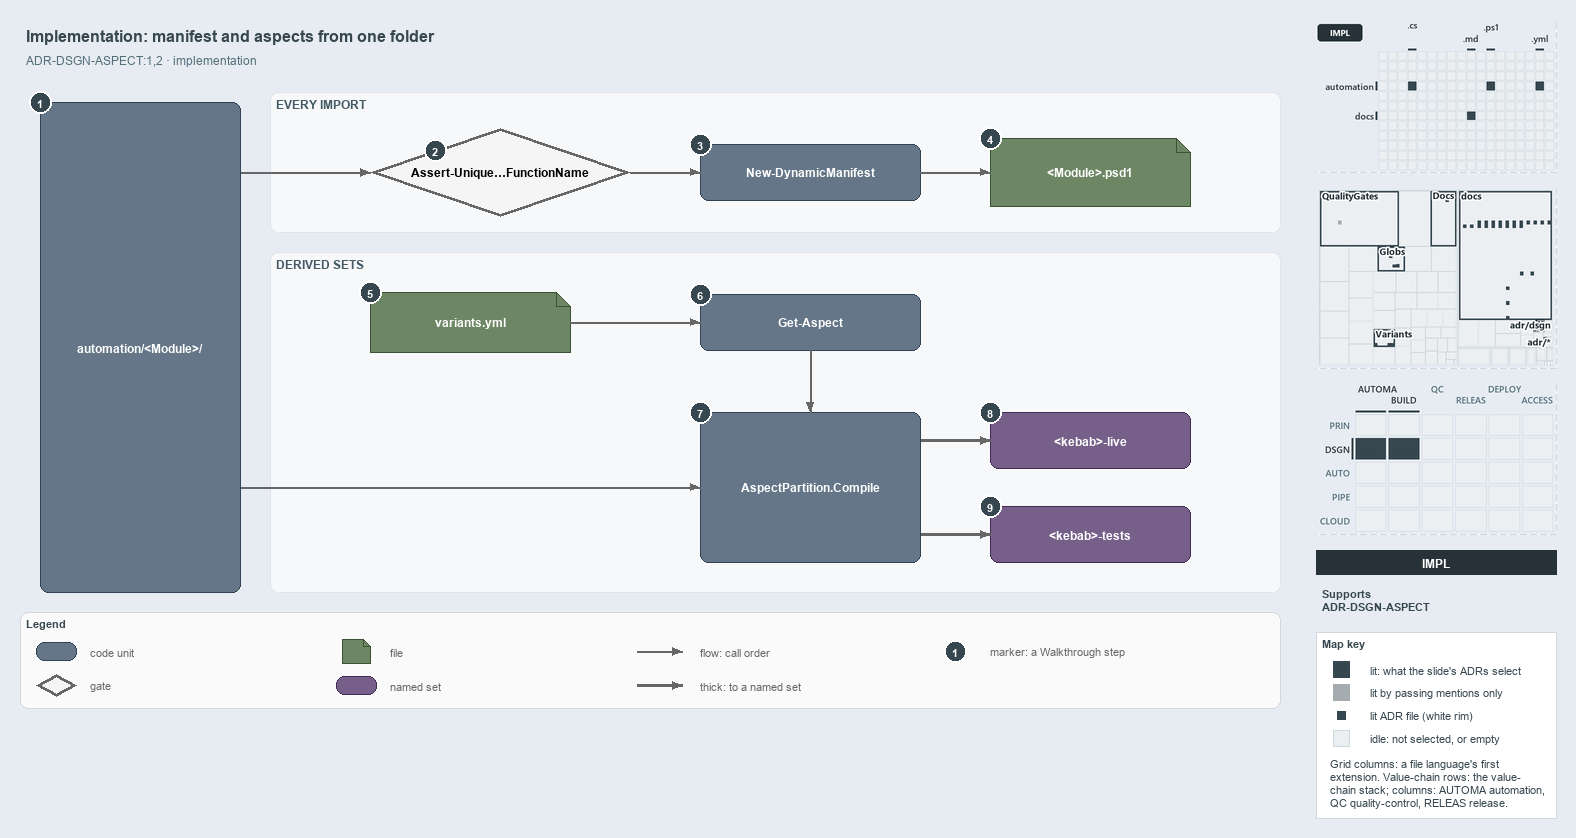

The diagram above was exported from draw.io. Its source (the exported page's mxGraphModel, read from the mxfile embedded in the PNG):
<mxGraphModel dx="1024" dy="768" grid="0" gridSize="10" guides="1" tooltips="1" connect="1" arrows="1" fold="1" page="1" pageScale="1" pageWidth="1572" pageHeight="722" background="#E6ECF2" math="0" shadow="0">
  <root>
    <mxCell id="0" />
    <mxCell id="1" parent="0" />
    <mxCell id="title" value="Implementation: manifest and aspects from one folder" style="text;html=1;align=left;verticalAlign=middle;fontSize=16;fontStyle=1;fontColor=#37474F;" vertex="1" parent="1">
      <mxGeometry x="20" y="14" width="1260" height="30" as="geometry" />
    </mxCell>
    <mxCell id="subtitle" value="ADR-DSGN-ASPECT:1,2 &amp;#183; implementation" style="text;html=1;align=left;verticalAlign=middle;fontSize=12;fontColor=#546E7A;" vertex="1" parent="1">
      <mxGeometry x="20" y="44" width="1240" height="20" as="geometry" />
    </mxCell>
    <mxCell id="band-import" value="EVERY IMPORT" style="rounded=1;html=1;arcSize=3;fillColor=#F6F8FA;strokeColor=#E1E4E8;verticalAlign=top;align=left;spacingLeft=8;fontStyle=1;fontSize=12;fontColor=#455A64;" vertex="1" parent="1">
      <mxGeometry x="270" y="86" width="1010" height="140" as="geometry" />
    </mxCell>
    <mxCell id="band-sets" value="DERIVED SETS" style="rounded=1;html=1;arcSize=3;fillColor=#F6F8FA;strokeColor=#E1E4E8;verticalAlign=top;align=left;spacingLeft=8;fontStyle=1;fontSize=12;fontColor=#455A64;" vertex="1" parent="1">
      <mxGeometry x="270" y="246" width="1010" height="340" as="geometry" />
    </mxCell>
    <mxCell id="folder" value="&lt;b&gt;automation/&amp;lt;Module&amp;gt;/&lt;/b&gt;" style="rounded=1;whiteSpace=wrap;html=1;arcSize=20;fillColor=#647687;strokeColor=#314354;fontColor=#FFFFFF;fontSize=12;" vertex="1" parent="1">
      <mxGeometry x="40" y="96" width="200" height="490" as="geometry" />
    </mxCell>
    <mxCell id="gate-unique" value="&lt;b&gt;Assert-Unique&amp;#8230;FunctionName&lt;/b&gt;" style="rhombus;whiteSpace=wrap;html=1;fillColor=#f5f5f5;strokeColor=#666666;strokeWidth=3;fontSize=12;" vertex="1" parent="1">
      <mxGeometry x="370" y="122" width="260" height="88" as="geometry" />
    </mxCell>
    <mxCell id="manifest" value="&lt;b&gt;New-DynamicManifest&lt;/b&gt;" style="rounded=1;whiteSpace=wrap;html=1;arcSize=20;fillColor=#647687;strokeColor=#314354;fontColor=#FFFFFF;fontSize=12;" vertex="1" parent="1">
      <mxGeometry x="700" y="138" width="220" height="56" as="geometry" />
    </mxCell>
    <mxCell id="psd1" value="&lt;b&gt;&amp;lt;Module&amp;gt;.psd1&lt;/b&gt;" style="shape=note;size=14;whiteSpace=wrap;html=1;fillColor=#6d8764;strokeColor=#3a5431;fontColor=#FFFFFF;fontSize=12;" vertex="1" parent="1">
      <mxGeometry x="990" y="132" width="200" height="68" as="geometry" />
    </mxCell>
    <mxCell id="variants" value="&lt;b&gt;variants.yml&lt;/b&gt;" style="shape=note;size=14;whiteSpace=wrap;html=1;fillColor=#6d8764;strokeColor=#3a5431;fontColor=#FFFFFF;fontSize=12;" vertex="1" parent="1">
      <mxGeometry x="370" y="286" width="200" height="60" as="geometry" />
    </mxCell>
    <mxCell id="get-aspect" value="&lt;b&gt;Get-Aspect&lt;/b&gt;" style="rounded=1;whiteSpace=wrap;html=1;arcSize=20;fillColor=#647687;strokeColor=#314354;fontColor=#FFFFFF;fontSize=12;" vertex="1" parent="1">
      <mxGeometry x="700" y="288" width="220" height="56" as="geometry" />
    </mxCell>
    <mxCell id="compile" value="&lt;b&gt;AspectPartition.Compile&lt;/b&gt;" style="rounded=1;whiteSpace=wrap;html=1;arcSize=20;fillColor=#647687;strokeColor=#314354;fontColor=#FFFFFF;fontSize=12;" vertex="1" parent="1">
      <mxGeometry x="700" y="406" width="220" height="150" as="geometry" />
    </mxCell>
    <mxCell id="live" value="&lt;b&gt;&amp;lt;kebab&amp;gt;-live&lt;/b&gt;" style="rounded=1;whiteSpace=wrap;html=1;arcSize=20;fillColor=#76608a;strokeColor=#432d57;fontColor=#FFFFFF;fontSize=12;" vertex="1" parent="1">
      <mxGeometry x="990" y="406" width="200" height="56" as="geometry" />
    </mxCell>
    <mxCell id="tests" value="&lt;b&gt;&amp;lt;kebab&amp;gt;-tests&lt;/b&gt;" style="rounded=1;whiteSpace=wrap;html=1;arcSize=20;fillColor=#76608a;strokeColor=#432d57;fontColor=#FFFFFF;fontSize=12;" vertex="1" parent="1">
      <mxGeometry x="990" y="500" width="200" height="56" as="geometry" />
    </mxCell>
    <mxCell id="port-folder-r1" value="" style="text;html=1;strokeColor=none;fillColor=none;" vertex="1" parent="1">
      <mxGeometry x="240" y="166" width="1" height="1" as="geometry" />
    </mxCell>
    <mxCell id="edge-folder-unique" value="" style="edgeStyle=orthogonalEdgeStyle;rounded=1;html=1;endArrow=block;strokeColor=#666666;" edge="1" parent="1" source="port-folder-r1" target="gate-unique">
      <mxGeometry relative="1" as="geometry" />
    </mxCell>
    <mxCell id="edge-unique-manifest" value="" style="edgeStyle=orthogonalEdgeStyle;rounded=1;html=1;endArrow=block;strokeColor=#666666;" edge="1" parent="1" source="gate-unique" target="manifest">
      <mxGeometry relative="1" as="geometry" />
    </mxCell>
    <mxCell id="edge-manifest-psd1" value="" style="edgeStyle=orthogonalEdgeStyle;rounded=1;html=1;endArrow=block;strokeColor=#666666;" edge="1" parent="1" source="manifest" target="psd1">
      <mxGeometry relative="1" as="geometry" />
    </mxCell>
    <mxCell id="edge-variants-aspect" value="" style="edgeStyle=orthogonalEdgeStyle;rounded=1;html=1;endArrow=block;strokeColor=#666666;" edge="1" parent="1" source="variants" target="get-aspect">
      <mxGeometry relative="1" as="geometry" />
    </mxCell>
    <mxCell id="edge-aspect-compile" value="" style="edgeStyle=orthogonalEdgeStyle;rounded=1;html=1;endArrow=block;strokeColor=#666666;" edge="1" parent="1" source="get-aspect" target="compile">
      <mxGeometry relative="1" as="geometry" />
    </mxCell>
    <mxCell id="port-folder-r2" value="" style="text;html=1;strokeColor=none;fillColor=none;" vertex="1" parent="1">
      <mxGeometry x="240" y="481" width="1" height="1" as="geometry" />
    </mxCell>
    <mxCell id="edge-folder-compile" value="" style="edgeStyle=orthogonalEdgeStyle;rounded=1;html=1;endArrow=block;strokeColor=#666666;" edge="1" parent="1" source="port-folder-r2" target="compile">
      <mxGeometry relative="1" as="geometry" />
    </mxCell>
    <mxCell id="port-compile-r1" value="" style="text;html=1;strokeColor=none;fillColor=none;" vertex="1" parent="1">
      <mxGeometry x="920" y="434" width="1" height="1" as="geometry" />
    </mxCell>
    <mxCell id="edge-compile-live" value="" style="edgeStyle=orthogonalEdgeStyle;rounded=1;html=1;endArrow=block;strokeColor=#666666;strokeWidth=2.5;" edge="1" parent="1" source="port-compile-r1" target="live">
      <mxGeometry relative="1" as="geometry" />
    </mxCell>
    <mxCell id="port-compile-r2" value="" style="text;html=1;strokeColor=none;fillColor=none;" vertex="1" parent="1">
      <mxGeometry x="920" y="528" width="1" height="1" as="geometry" />
    </mxCell>
    <mxCell id="edge-compile-tests" value="" style="edgeStyle=orthogonalEdgeStyle;rounded=1;html=1;endArrow=block;strokeColor=#666666;strokeWidth=2.5;" edge="1" parent="1" source="port-compile-r2" target="tests">
      <mxGeometry relative="1" as="geometry" />
    </mxCell>
    <mxCell id="mark-1" value="1" style="ellipse;html=1;fillColor=#37474F;strokeColor=#FFFFFF;strokeWidth=2;fontColor=#FFFFFF;fontStyle=1;fontSize=11;" vertex="1" parent="1">
      <mxGeometry x="29" y="85" width="22" height="22" as="geometry" />
    </mxCell>
    <mxCell id="mark-2" value="2" style="ellipse;html=1;fillColor=#37474F;strokeColor=#FFFFFF;strokeWidth=2;fontColor=#FFFFFF;fontStyle=1;fontSize=11;" vertex="1" parent="1">
      <mxGeometry x="424" y="133" width="22" height="22" as="geometry" />
    </mxCell>
    <mxCell id="mark-3" value="3" style="ellipse;html=1;fillColor=#37474F;strokeColor=#FFFFFF;strokeWidth=2;fontColor=#FFFFFF;fontStyle=1;fontSize=11;" vertex="1" parent="1">
      <mxGeometry x="689" y="127" width="22" height="22" as="geometry" />
    </mxCell>
    <mxCell id="mark-4" value="4" style="ellipse;html=1;fillColor=#37474F;strokeColor=#FFFFFF;strokeWidth=2;fontColor=#FFFFFF;fontStyle=1;fontSize=11;" vertex="1" parent="1">
      <mxGeometry x="979" y="121" width="22" height="22" as="geometry" />
    </mxCell>
    <mxCell id="mark-5" value="5" style="ellipse;html=1;fillColor=#37474F;strokeColor=#FFFFFF;strokeWidth=2;fontColor=#FFFFFF;fontStyle=1;fontSize=11;" vertex="1" parent="1">
      <mxGeometry x="359" y="275" width="22" height="22" as="geometry" />
    </mxCell>
    <mxCell id="mark-6" value="6" style="ellipse;html=1;fillColor=#37474F;strokeColor=#FFFFFF;strokeWidth=2;fontColor=#FFFFFF;fontStyle=1;fontSize=11;" vertex="1" parent="1">
      <mxGeometry x="689" y="277" width="22" height="22" as="geometry" />
    </mxCell>
    <mxCell id="mark-7" value="7" style="ellipse;html=1;fillColor=#37474F;strokeColor=#FFFFFF;strokeWidth=2;fontColor=#FFFFFF;fontStyle=1;fontSize=11;" vertex="1" parent="1">
      <mxGeometry x="689" y="395" width="22" height="22" as="geometry" />
    </mxCell>
    <mxCell id="mark-8" value="8" style="ellipse;html=1;fillColor=#37474F;strokeColor=#FFFFFF;strokeWidth=2;fontColor=#FFFFFF;fontStyle=1;fontSize=11;" vertex="1" parent="1">
      <mxGeometry x="979" y="395" width="22" height="22" as="geometry" />
    </mxCell>
    <mxCell id="mark-9" value="9" style="ellipse;html=1;fillColor=#37474F;strokeColor=#FFFFFF;strokeWidth=2;fontColor=#FFFFFF;fontStyle=1;fontSize=11;" vertex="1" parent="1">
      <mxGeometry x="979" y="489" width="22" height="22" as="geometry" />
    </mxCell>
    <mxCell id="legend" value="&lt;b&gt;Legend&lt;/b&gt;" style="rounded=1;whiteSpace=wrap;html=1;arcSize=6;fillColor=#FAFAFA;strokeColor=#CFD8DC;align=left;verticalAlign=top;spacing=8;fontSize=11;fontColor=#37474F;" vertex="1" parent="1">
      <mxGeometry x="20" y="606" width="1260" height="96" as="geometry" />
    </mxCell>
    <mxCell id="legend-code" value="" style="rounded=1;whiteSpace=wrap;html=1;arcSize=20;fillColor=#647687;strokeColor=#314354;fontColor=#FFFFFF;fontSize=12;" vertex="1" parent="1">
      <mxGeometry x="36" y="636" width="40" height="18" as="geometry" />
    </mxCell>
    <mxCell id="legend-code-text" value="code unit" style="text;html=1;align=left;verticalAlign=middle;fontSize=11;fontColor=#666666;" vertex="1" parent="1">
      <mxGeometry x="84" y="635" width="240" height="20" as="geometry" />
    </mxCell>
    <mxCell id="legend-gate" value="" style="rhombus;whiteSpace=wrap;html=1;fillColor=#f5f5f5;strokeColor=#666666;strokeWidth=3;fontSize=12;" vertex="1" parent="1">
      <mxGeometry x="36" y="668" width="40" height="22" as="geometry" />
    </mxCell>
    <mxCell id="legend-gate-text" value="gate" style="text;html=1;align=left;verticalAlign=middle;fontSize=11;fontColor=#666666;" vertex="1" parent="1">
      <mxGeometry x="84" y="669" width="240" height="20" as="geometry" />
    </mxCell>
    <mxCell id="legend-file" value="" style="shape=note;size=7;whiteSpace=wrap;html=1;fillColor=#6d8764;strokeColor=#3a5431;fontColor=#FFFFFF;fontSize=12;" vertex="1" parent="1">
      <mxGeometry x="342" y="633" width="28" height="24" as="geometry" />
    </mxCell>
    <mxCell id="legend-file-text" value="file" style="text;html=1;align=left;verticalAlign=middle;fontSize=11;fontColor=#666666;" vertex="1" parent="1">
      <mxGeometry x="384" y="635" width="240" height="20" as="geometry" />
    </mxCell>
    <mxCell id="legend-set" value="" style="rounded=1;whiteSpace=wrap;html=1;arcSize=20;fillColor=#76608a;strokeColor=#432d57;fontColor=#FFFFFF;fontSize=12;" vertex="1" parent="1">
      <mxGeometry x="336" y="670" width="40" height="18" as="geometry" />
    </mxCell>
    <mxCell id="legend-set-text" value="named set" style="text;html=1;align=left;verticalAlign=middle;fontSize=11;fontColor=#666666;" vertex="1" parent="1">
      <mxGeometry x="384" y="669" width="240" height="20" as="geometry" />
    </mxCell>
    <mxCell id="legend-flow-a" value="" style="text;html=1;strokeColor=none;fillColor=none;" vertex="1" parent="1">
      <mxGeometry x="636" y="645" width="1" height="1" as="geometry" />
    </mxCell>
    <mxCell id="legend-flow-b" value="" style="text;html=1;strokeColor=none;fillColor=none;" vertex="1" parent="1">
      <mxGeometry x="682" y="645" width="1" height="1" as="geometry" />
    </mxCell>
    <mxCell id="legend-flow" value="" style="edgeStyle=orthogonalEdgeStyle;rounded=1;html=1;endArrow=block;strokeColor=#666666;" edge="1" parent="1" source="legend-flow-a" target="legend-flow-b">
      <mxGeometry relative="1" as="geometry" />
    </mxCell>
    <mxCell id="legend-flow-text" value="flow: call order" style="text;html=1;align=left;verticalAlign=middle;fontSize=11;fontColor=#666666;" vertex="1" parent="1">
      <mxGeometry x="694" y="635" width="240" height="20" as="geometry" />
    </mxCell>
    <mxCell id="legend-thick-a" value="" style="text;html=1;strokeColor=none;fillColor=none;" vertex="1" parent="1">
      <mxGeometry x="636" y="679" width="1" height="1" as="geometry" />
    </mxCell>
    <mxCell id="legend-thick-b" value="" style="text;html=1;strokeColor=none;fillColor=none;" vertex="1" parent="1">
      <mxGeometry x="682" y="679" width="1" height="1" as="geometry" />
    </mxCell>
    <mxCell id="legend-thick" value="" style="edgeStyle=orthogonalEdgeStyle;rounded=1;html=1;endArrow=block;strokeColor=#666666;strokeWidth=2.5;" edge="1" parent="1" source="legend-thick-a" target="legend-thick-b">
      <mxGeometry relative="1" as="geometry" />
    </mxCell>
    <mxCell id="legend-thick-text" value="thick: to a named set" style="text;html=1;align=left;verticalAlign=middle;fontSize=11;fontColor=#666666;" vertex="1" parent="1">
      <mxGeometry x="694" y="669" width="240" height="20" as="geometry" />
    </mxCell>
    <mxCell id="legend-mark" value="1" style="ellipse;html=1;fillColor=#37474F;strokeColor=#FFFFFF;strokeWidth=2;fontColor=#FFFFFF;fontStyle=1;fontSize=11;" vertex="1" parent="1">
      <mxGeometry x="944" y="634" width="22" height="22" as="geometry" />
    </mxCell>
    <mxCell id="legend-mark-text" value="marker: a Walkthrough step" style="text;html=1;align=left;verticalAlign=middle;fontSize=11;fontColor=#666666;" vertex="1" parent="1">
      <mxGeometry x="984" y="635" width="220" height="20" as="geometry" />
    </mxCell>
    <mxCell id="minimap-grid" value="" style="shape=image;html=1;imageAspect=0;aspect=fixed;verticalLabelPosition=bottom;strokeColor=#CFD8DC;dashed=1;fillColor=#FAFAFA;image=data:image/png,(base64 omitted: 7980 chars);" vertex="1" parent="1">
      <mxGeometry x="1316" y="16" width="240" height="150" as="geometry" />
    </mxCell>
    <mxCell id="minimap-tree" value="" style="shape=image;html=1;imageAspect=0;aspect=fixed;verticalLabelPosition=bottom;strokeColor=#CFD8DC;dashed=1;fillColor=#FAFAFA;image=data:image/png,(base64 omitted: 19296 chars);" vertex="1" parent="1">
      <mxGeometry x="1316" y="182" width="240" height="180" as="geometry" />
    </mxCell>
    <mxCell id="minimap-chain" value="" style="shape=image;html=1;imageAspect=0;aspect=fixed;verticalLabelPosition=bottom;strokeColor=#CFD8DC;dashed=1;fillColor=#FAFAFA;image=data:image/png,(base64 omitted: 14340 chars);" vertex="1" parent="1">
      <mxGeometry x="1316" y="378" width="240" height="150" as="geometry" />
    </mxCell>
    <mxCell id="lens-badge" value="IMPL" style="rounded=0;whiteSpace=wrap;html=1;align=center;verticalAlign=middle;fontSize=12;fontStyle=1;fontColor=#FFFFFF;fillColor=#263238;strokeColor=none;" vertex="1" parent="1">
      <mxGeometry x="1316" y="544" width="240" height="24" as="geometry" />
    </mxCell>
    <mxCell id="supports" value="&lt;b&gt;Supports&lt;/b&gt;&lt;br&gt;ADR-DSGN-ASPECT" style="text;html=1;whiteSpace=wrap;align=left;verticalAlign=top;fontSize=11;fontColor=#37474F;" vertex="1" parent="1">
      <mxGeometry x="1316" y="576" width="240" height="38" as="geometry" />
    </mxCell>
    <mxCell id="mapkey" value="&lt;b&gt;Map key&lt;/b&gt;" style="rounded=0;whiteSpace=wrap;html=1;align=left;verticalAlign=top;fontSize=11;fontColor=#37474F;fillColor=#FFFFFF;strokeColor=#CFD8DC;spacingLeft=8;spacingTop=2;" vertex="1" parent="1">
      <mxGeometry x="1316" y="626" width="240" height="186" as="geometry" />
    </mxCell>
    <mxCell id="mapkey-lit" value="" style="rounded=0;html=1;fillColor=#37474F;strokeColor=#37474F;" vertex="1" parent="1">
      <mxGeometry x="1333.0" y="655.0" width="16" height="16" as="geometry" />
    </mxCell>
    <mxCell id="mapkey-lit-text" value="lit: what the slide's ADRs select" style="text;html=1;align=left;verticalAlign=middle;fontSize=11;fontColor=#37474F;" vertex="1" parent="1">
      <mxGeometry x="1364" y="653" width="184" height="20" as="geometry" />
    </mxCell>
    <mxCell id="mapkey-touched" value="" style="rounded=0;html=1;fillColor=#A4ACB0;strokeColor=#A4ACB0;" vertex="1" parent="1">
      <mxGeometry x="1333.0" y="678.0" width="16" height="16" as="geometry" />
    </mxCell>
    <mxCell id="mapkey-touched-text" value="lit by passing mentions only" style="text;html=1;align=left;verticalAlign=middle;fontSize=11;fontColor=#37474F;" vertex="1" parent="1">
      <mxGeometry x="1364" y="676" width="184" height="20" as="geometry" />
    </mxCell>
    <mxCell id="mapkey-adr" value="" style="rounded=0;html=1;fillColor=#37474F;strokeColor=#FFFFFF;strokeWidth=2;" vertex="1" parent="1">
      <mxGeometry x="1335.0" y="703.0" width="12" height="12" as="geometry" />
    </mxCell>
    <mxCell id="mapkey-adr-text" value="lit ADR file (white rim)" style="text;html=1;align=left;verticalAlign=middle;fontSize=11;fontColor=#37474F;" vertex="1" parent="1">
      <mxGeometry x="1364" y="699" width="184" height="20" as="geometry" />
    </mxCell>
    <mxCell id="mapkey-idle" value="" style="rounded=0;html=1;fillColor=#ECEFF1;strokeColor=#CFD8DC;" vertex="1" parent="1">
      <mxGeometry x="1333.0" y="724.0" width="16" height="16" as="geometry" />
    </mxCell>
    <mxCell id="mapkey-idle-text" value="idle: not selected, or empty" style="text;html=1;align=left;verticalAlign=middle;fontSize=11;fontColor=#37474F;" vertex="1" parent="1">
      <mxGeometry x="1364" y="722" width="184" height="20" as="geometry" />
    </mxCell>
    <mxCell id="mapkey-codes" value="Grid columns: a file language's first&lt;br&gt;extension. Value-chain rows: the value-&lt;br&gt;chain stack; columns: AUTOMA automation,&lt;br&gt;QC quality-control, RELEAS release." style="text;html=1;align=left;verticalAlign=top;whiteSpace=wrap;fontSize=11;fontColor=#37474F;" vertex="1" parent="1">
      <mxGeometry x="1324" y="746" width="224" height="60" as="geometry" />
    </mxCell>
  </root>
</mxGraphModel>